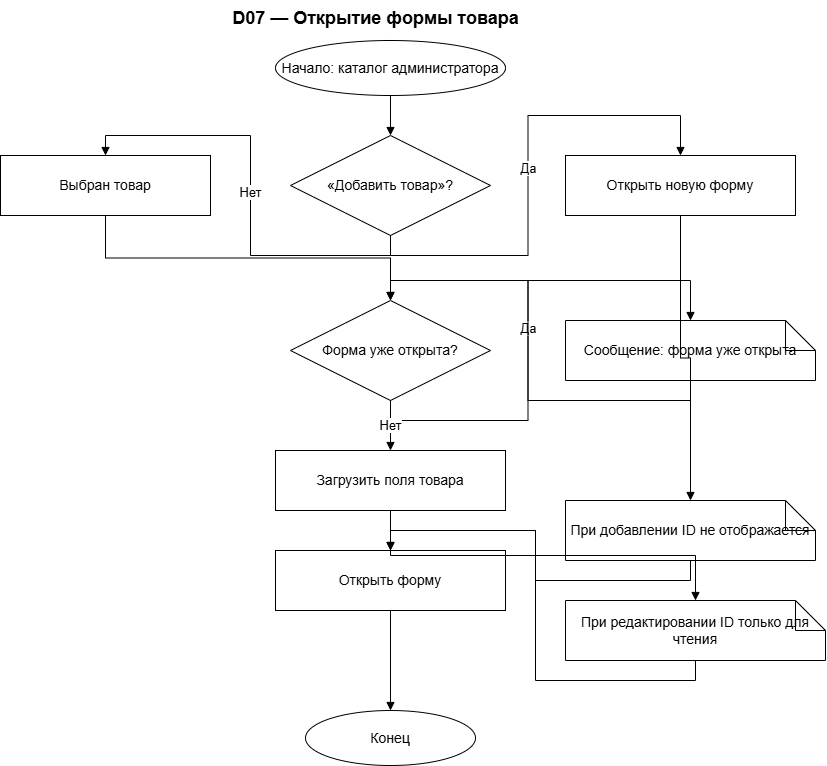

The diagram above was exported from draw.io. Its source (the exported page's mxGraphModel, read from the mxfile embedded in the PNG):
<mxGraphModel dx="1406" dy="780" grid="1" gridSize="10" guides="1" tooltips="1" connect="1" arrows="1" fold="1" page="1" pageScale="1" pageWidth="827" pageHeight="1400" math="0" shadow="0">
  <root>
    <mxCell id="0" />
    <mxCell id="1" parent="0" />
    <mxCell id="title" parent="1" style="text;html=1;strokeColor=none;fillColor=none;align=center;verticalAlign=middle;fontSize=18;fontStyle=1;fontColor=#000000;" value="D07 — Открытие формы товара" vertex="1">
      <mxGeometry height="35" width="300" x="250" y="20" as="geometry" />
    </mxCell>
    <mxCell id="s" parent="1" style="ellipse;whiteSpace=wrap;html=1;fillColor=#ffffff;strokeColor=#000000;fontColor=#000000;fontSize=14;" value="Начало: каталог администратора" vertex="1">
      <mxGeometry height="55" width="230" x="300" y="60" as="geometry" />
    </mxCell>
    <mxCell id="add" parent="1" style="rhombus;whiteSpace=wrap;html=1;fillColor=#ffffff;strokeColor=#000000;fontColor=#000000;fontSize=14;" value="«Добавить товар»?" vertex="1">
      <mxGeometry height="100" width="200" x="315" y="155" as="geometry" />
    </mxCell>
    <mxCell id="new" parent="1" style="rounded=0;whiteSpace=wrap;html=1;fillColor=#ffffff;strokeColor=#000000;fontColor=#000000;fontSize=14;" value="Открыть новую форму" vertex="1">
      <mxGeometry height="60" width="230" x="590" y="175" as="geometry" />
    </mxCell>
    <mxCell id="selected" parent="1" style="rounded=0;whiteSpace=wrap;html=1;fillColor=#ffffff;strokeColor=#000000;fontColor=#000000;fontSize=14;" value="Выбран товар" vertex="1">
      <mxGeometry height="60" width="210" x="25" y="175" as="geometry" />
    </mxCell>
    <mxCell id="open" parent="1" style="rhombus;whiteSpace=wrap;html=1;fillColor=#ffffff;strokeColor=#000000;fontColor=#000000;fontSize=14;" value="Форма уже открыта?" vertex="1">
      <mxGeometry height="100" width="200" x="315" y="320" as="geometry" />
    </mxCell>
    <mxCell id="msg" parent="1" style="shape=note;whiteSpace=wrap;html=1;fillColor=#ffffff;strokeColor=#000000;fontColor=#000000;fontSize=14;" value="Сообщение: форма уже открыта" vertex="1">
      <mxGeometry height="60" width="250" x="590" y="340" as="geometry" />
    </mxCell>
    <mxCell id="load" parent="1" style="rounded=0;whiteSpace=wrap;html=1;fillColor=#ffffff;strokeColor=#000000;fontColor=#000000;fontSize=14;" value="Загрузить поля товара" vertex="1">
      <mxGeometry height="60" width="230" x="300" y="470" as="geometry" />
    </mxCell>
    <mxCell id="form" parent="1" style="rounded=0;whiteSpace=wrap;html=1;fillColor=#ffffff;strokeColor=#000000;fontColor=#000000;fontSize=14;" value="Открыть форму" vertex="1">
      <mxGeometry height="60" width="230" x="300" y="570" as="geometry" />
    </mxCell>
    <mxCell id="addid" parent="1" style="shape=note;whiteSpace=wrap;html=1;fillColor=#ffffff;strokeColor=#000000;fontColor=#000000;fontSize=14;" value="При добавлении ID не отображается" vertex="1">
      <mxGeometry height="60" width="250" x="590" y="520" as="geometry" />
    </mxCell>
    <mxCell id="editid" parent="1" style="shape=note;whiteSpace=wrap;html=1;fillColor=#ffffff;strokeColor=#000000;fontColor=#000000;fontSize=14;" value="При редактировании ID только для чтения" vertex="1">
      <mxGeometry height="60" width="260" x="590" y="620" as="geometry" />
    </mxCell>
    <mxCell id="end" parent="1" style="ellipse;whiteSpace=wrap;html=1;fillColor=#ffffff;strokeColor=#000000;fontColor=#000000;fontSize=14;" value="Конец" vertex="1">
      <mxGeometry height="55" width="170" x="330" y="730" as="geometry" />
    </mxCell>
    <mxCell id="e0" edge="1" parent="1" source="s" style="edgeStyle=orthogonalEdgeStyle;rounded=0;orthogonalLoop=1;jettySize=auto;html=1;strokeColor=#000000;strokeWidth=1;endArrow=block;endFill=1;;exitDx=0;exitDy=0;entryDx=0;entryDy=0;exitX=0.5;exitY=1;exitDx=0;exitDy=0;entryX=0.5;entryY=0;entryDx=0;entryDy=0;" target="add" value="">
      <mxGeometry relative="1" as="geometry" />
    </mxCell>
    <mxCell id="e1" edge="1" parent="1" source="add" style="edgeStyle=orthogonalEdgeStyle;rounded=0;orthogonalLoop=1;jettySize=auto;html=1;strokeColor=#000000;strokeWidth=1;endArrow=block;endFill=1;fontColor=#000000;fontSize=13;;exitDx=0;exitDy=0;entryDx=0;entryDy=0;exitX=0.5;exitY=1;exitDx=0;exitDy=0;entryX=0.5;entryY=0;entryDx=0;entryDy=0;" target="new" value="Да">
      <mxGeometry relative="1" as="geometry">
        <mxPoint x="705" y="150" as="points" />
      </mxGeometry>
    </mxCell>
    <mxCell id="e2" edge="1" parent="1" source="new" style="edgeStyle=orthogonalEdgeStyle;rounded=0;orthogonalLoop=1;jettySize=auto;html=1;strokeColor=#000000;strokeWidth=1;endArrow=block;endFill=1;;exitDx=0;exitDy=0;entryDx=0;entryDy=0;exitX=0.5;exitY=1;exitDx=0;exitDy=0;entryX=0.5;entryY=0;entryDx=0;entryDy=0;" target="addid" value="">
      <mxGeometry relative="1" as="geometry">
        <mxPoint x="715" y="495" as="points" />
      </mxGeometry>
    </mxCell>
    <mxCell id="e3" edge="1" parent="1" source="addid" style="edgeStyle=orthogonalEdgeStyle;rounded=0;orthogonalLoop=1;jettySize=auto;html=1;strokeColor=#000000;strokeWidth=1;endArrow=block;endFill=1;;exitDx=0;exitDy=0;entryDx=0;entryDy=0;exitX=0.5;exitY=1;exitDx=0;exitDy=0;entryX=0.5;entryY=0;entryDx=0;entryDy=0;" target="form" value="">
      <mxGeometry relative="1" as="geometry">
        <mxPoint x="415" y="545" as="points" />
      </mxGeometry>
    </mxCell>
    <mxCell id="e4" edge="1" parent="1" source="add" style="edgeStyle=orthogonalEdgeStyle;rounded=0;orthogonalLoop=1;jettySize=auto;html=1;strokeColor=#000000;strokeWidth=1;endArrow=block;endFill=1;fontColor=#000000;fontSize=13;;exitDx=0;exitDy=0;entryDx=0;entryDy=0;exitX=0.5;exitY=1;exitDx=0;exitDy=0;entryX=0.5;entryY=0;entryDx=0;entryDy=0;" target="selected" value="Нет">
      <mxGeometry relative="1" as="geometry">
        <mxPoint x="130" y="150" as="points" />
      </mxGeometry>
    </mxCell>
    <mxCell id="e5" edge="1" parent="1" source="selected" style="edgeStyle=orthogonalEdgeStyle;rounded=0;orthogonalLoop=1;jettySize=auto;html=1;strokeColor=#000000;strokeWidth=1;endArrow=block;endFill=1;;exitDx=0;exitDy=0;entryDx=0;entryDy=0;exitX=0.5;exitY=1;exitDx=0;exitDy=0;entryX=0.5;entryY=0;entryDx=0;entryDy=0;" target="open" value="">
      <mxGeometry relative="1" as="geometry">
        <mxPoint x="415" y="295" as="points" />
      </mxGeometry>
    </mxCell>
    <mxCell id="e6" edge="1" parent="1" source="open" style="edgeStyle=orthogonalEdgeStyle;rounded=0;orthogonalLoop=1;jettySize=auto;html=1;strokeColor=#000000;strokeWidth=1;endArrow=block;endFill=1;fontColor=#000000;fontSize=13;;exitDx=0;exitDy=0;entryDx=0;entryDy=0;exitX=0.5;exitY=1;exitDx=0;exitDy=0;entryX=0.5;entryY=0;entryDx=0;entryDy=0;" target="msg" value="Да">
      <mxGeometry relative="1" as="geometry">
        <mxPoint x="715" y="315" as="points" />
      </mxGeometry>
    </mxCell>
    <mxCell id="e7" edge="1" parent="1" source="msg" style="edgeStyle=orthogonalEdgeStyle;rounded=0;orthogonalLoop=1;jettySize=auto;html=1;strokeColor=#000000;strokeWidth=1;endArrow=block;endFill=1;;exitDx=0;exitDy=0;entryDx=0;entryDy=0;exitX=0.5;exitY=1;exitDx=0;exitDy=0;entryX=0.5;entryY=0;entryDx=0;entryDy=0;" target="open" value="">
      <mxGeometry relative="1" as="geometry">
        <mxPoint x="415" y="295" as="points" />
      </mxGeometry>
    </mxCell>
    <mxCell id="e8" edge="1" parent="1" source="open" style="edgeStyle=orthogonalEdgeStyle;rounded=0;orthogonalLoop=1;jettySize=auto;html=1;strokeColor=#000000;strokeWidth=1;endArrow=block;endFill=1;fontColor=#000000;fontSize=13;;exitDx=0;exitDy=0;entryDx=0;entryDy=0;exitX=0.5;exitY=1;exitDx=0;exitDy=0;entryX=0.5;entryY=0;entryDx=0;entryDy=0;" target="load" value="Нет">
      <mxGeometry relative="1" as="geometry" />
    </mxCell>
    <mxCell id="e9" edge="1" parent="1" source="load" style="edgeStyle=orthogonalEdgeStyle;rounded=0;orthogonalLoop=1;jettySize=auto;html=1;strokeColor=#000000;strokeWidth=1;endArrow=block;endFill=1;;exitDx=0;exitDy=0;entryDx=0;entryDy=0;exitX=0.5;exitY=1;exitDx=0;exitDy=0;entryX=0.5;entryY=0;entryDx=0;entryDy=0;" target="editid" value="">
      <mxGeometry relative="1" as="geometry">
        <mxPoint x="720" y="595" as="points" />
      </mxGeometry>
    </mxCell>
    <mxCell id="e10" edge="1" parent="1" source="editid" style="edgeStyle=orthogonalEdgeStyle;rounded=0;orthogonalLoop=1;jettySize=auto;html=1;strokeColor=#000000;strokeWidth=1;endArrow=block;endFill=1;;exitDx=0;exitDy=0;entryDx=0;entryDy=0;exitX=0.5;exitY=1;exitDx=0;exitDy=0;entryX=0.5;entryY=0;entryDx=0;entryDy=0;" target="form" value="">
      <mxGeometry relative="1" as="geometry">
        <mxPoint x="415" y="545" as="points" />
      </mxGeometry>
    </mxCell>
    <mxCell id="e11" edge="1" parent="1" source="form" style="edgeStyle=orthogonalEdgeStyle;rounded=0;orthogonalLoop=1;jettySize=auto;html=1;strokeColor=#000000;strokeWidth=1;endArrow=block;endFill=1;;exitDx=0;exitDy=0;entryDx=0;entryDy=0;exitX=0.5;exitY=1;exitDx=0;exitDy=0;entryX=0.5;entryY=0;entryDx=0;entryDy=0;" target="end" value="">
      <mxGeometry relative="1" as="geometry" />
    </mxCell>
  </root>
</mxGraphModel>